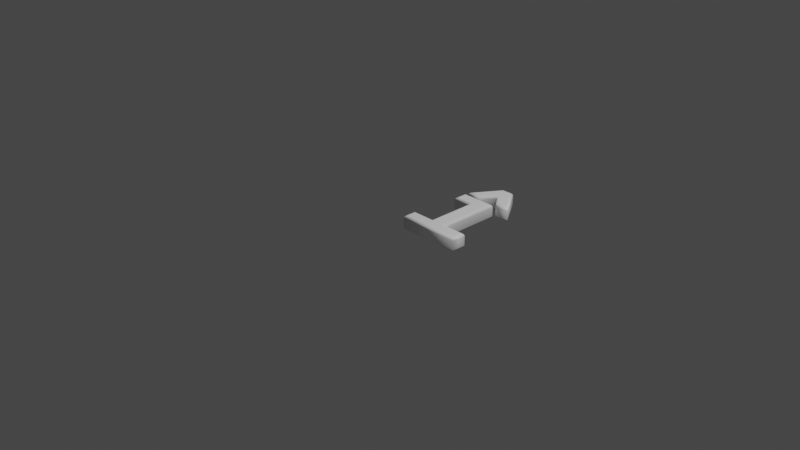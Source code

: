 # Source: 238.blend  (saved by Blender 2.83.19; exported with 4.5.12 LTS)
import bpy
from mathutils import Matrix  # noqa: F401  (used for matrix-valued properties, if any)

bpy.ops.wm.read_factory_settings(use_empty=True)
scene = bpy.context.scene
scene.name = 'Scene'

# ---- collections
col_collection = bpy.data.collections.new('Collection'); scene.collection.children.link(col_collection)

# ---- materials (node trees are filled in below, after node groups)
mat_material = bpy.data.materials.new('Material')
mat_material.alpha_threshold = 0.0
mat_material.use_transparent_shadow = False
mat_material.line_color = (0.0, 0.0, 0.0, 1.0)

# ---- material node trees
mat_material.use_nodes = True; mat_material.node_tree.nodes.clear()
_N = mat_material.node_tree.nodes; _L = mat_material.node_tree.links
n0 = _N.new('ShaderNodeOutputMaterial'); n0.name = 'Material Output'; n0.location = (300, 300)
n1 = _N.new('ShaderNodeBsdfPrincipled'); n1.name = 'Principled BSDF'; n1.location = (10, 300)
n1.distribution = 'GGX'
n1.subsurface_method = 'BURLEY'
n1.inputs[0].default_value = (1.0, 1.0, 1.0, 1.0)
n1.inputs[2].default_value = 0.4
n1.inputs[3].default_value = 1.45
n1.inputs[27].default_value = (0.0, 0.0, 0.0, 1.0)
n1.inputs[28].default_value = 1.0
_L.new(n1.outputs[0], n0.inputs[0])
n0.is_active_output = True

# ---- world
world_world = bpy.data.worlds.new('World'); scene.world = world_world
world_world.use_nodes = True; world_world.node_tree.nodes.clear()
_N = world_world.node_tree.nodes; _L = world_world.node_tree.links
n0 = _N.new('ShaderNodeOutputWorld'); n0.name = 'World Output'; n0.location = (300, 300)
n1 = _N.new('ShaderNodeBackground'); n1.name = 'Background'; n1.location = (10, 300)
n1.inputs[0].default_value = (0.05088, 0.05088, 0.05088, 1.0)
_L.new(n1.outputs[0], n0.inputs[0])
n0.is_active_output = True
world_world.color = (0.05088, 0.05088, 0.05088)
world_world.use_sun_shadow = False
world_world.sun_shadow_jitter_overblur = 0.0

# ---- cameras
cam_camera = bpy.data.cameras.new('Camera')
cam_camera.clip_end = 100.0
cam_camera.ortho_scale = 7.314

# ---- lights
light_light = bpy.data.lights.new('Light', 'POINT')
light_light.transmission_factor = 0.0
light_light.energy = 1000.0
light_light.shadow_soft_size = 0.1
light_light.shadow_maximum_resolution = 0.006
light_light.use_absolute_resolution = True

# ---- meshes
me_238 = bpy.data.meshes.new('238')
me_238.from_pydata([(0.2068, 0.8785, 0.08), (0.378, 1.14, 0.08), (0.4803, 1.14, 0.08), (0.6516, 0.8785, 0.08), (0.5548, 0.8785, 0.08), (0.4288, 1.049, 0.08), (0.3035, 0.8785, 0.08), (0.1782, 0.6801, 0.08), (0.1782, 0.7797, 0.08), (0.5061, 0.7797, 0.08), (0.5061, 0.09955, 0.08), (0.7602, 0.09955, 0.08), (0.7602, 1.311e-09, 0.08), (0.1239, 1.311e-09, 0.08), (0.1239, 0.09955, 0.08), (0.378, 0.09955, 0.08), (0.378, 0.6801, 0.08), (0.2068, 0.8785, -0.08), (0.378, 1.14, -0.08), (0.4803, 1.14, -0.08), (0.6516, 0.8785, -0.08), (0.5548, 0.8785, -0.08), (0.4288, 1.049, -0.08), (0.3035, 0.8785, -0.08), (0.1782, 0.6801, -0.08), (0.1782, 0.7797, -0.08), (0.5061, 0.7797, -0.08), (0.5061, 0.09955, -0.08), (0.7602, 0.09955, -0.08), (0.7602, -3.577e-10, -0.08), (0.1239, -3.577e-10, -0.08), (0.1239, 0.09955, -0.08), (0.378, 0.09955, -0.08), (0.378, 0.6801, -0.08), (0.1782, 0.6801, -0.08), (0.1667, 0.6686, -0.07772), (0.157, 0.6589, -0.07121), (0.1505, 0.6524, -0.06148), (0.1482, 0.6501, -0.05), (0.1482, 0.6501, 0.05), (0.1505, 0.6524, 0.06148), (0.157, 0.6589, 0.07121), (0.1667, 0.6686, 0.07772), (0.1782, 0.6801, 0.08), (0.1782, 0.7797, -0.08), (0.1667, 0.7912, -0.07772), (0.157, 0.8009, -0.07121), (0.1505, 0.8074, -0.06148), (0.1482, 0.8097, -0.05), (0.1482, 0.8097, 0.05), (0.1505, 0.8074, 0.06148), (0.157, 0.8009, 0.07121), (0.1667, 0.7912, 0.07772), (0.1782, 0.7797, 0.08), (0.5061, 0.7797, -0.08), (0.5176, 0.7912, -0.07772), (0.5273, 0.8009, -0.07121), (0.5338, 0.8074, -0.06148), (0.5361, 0.8097, -0.05), (0.5361, 0.8097, 0.05), (0.5338, 0.8074, 0.06148), (0.5273, 0.8009, 0.07121), (0.5176, 0.7912, 0.07772), (0.5061, 0.7797, 0.08), (0.5061, 0.09955, -0.08), (0.5176, 0.111, -0.07772), (0.5273, 0.1208, -0.07121), (0.5338, 0.1273, -0.06148), (0.5361, 0.1295, -0.05), (0.5361, 0.1295, 0.05), (0.5338, 0.1273, 0.06148), (0.5273, 0.1208, 0.07121), (0.5176, 0.111, 0.07772), (0.5061, 0.09955, 0.08), (0.7602, 0.09955, -0.08), (0.7717, 0.111, -0.07772), (0.7814, 0.1208, -0.07121), (0.7879, 0.1273, -0.06148), (0.7902, 0.1295, -0.05), (0.7902, 0.1295, 0.05), (0.7879, 0.1273, 0.06148), (0.7814, 0.1208, 0.07121), (0.7717, 0.111, 0.07772), (0.7602, 0.09955, 0.08), (0.7602, -3.577e-10, -0.08), (0.7717, -0.01148, -0.07772), (0.7814, -0.02121, -0.07121), (0.7879, -0.02772, -0.06148), (0.7902, -0.03, -0.05), (0.7902, -0.03, 0.05), (0.7879, -0.02772, 0.06148), (0.7814, -0.02121, 0.07121), (0.7717, -0.01148, 0.07772), (0.7602, 1.311e-09, 0.08), (0.1239, -3.577e-10, -0.08), (0.1124, -0.01148, -0.07772), (0.1027, -0.02121, -0.07121), (0.0962, -0.02772, -0.06148), (0.09391, -0.03, -0.05), (0.09391, -0.03, 0.05), (0.0962, -0.02772, 0.06148), (0.1027, -0.02121, 0.07121), (0.1124, -0.01148, 0.07772), (0.1239, 1.311e-09, 0.08), (0.1239, 0.09955, -0.08), (0.1124, 0.111, -0.07772), (0.1027, 0.1208, -0.07121), (0.0962, 0.1273, -0.06148), (0.09391, 0.1295, -0.05), (0.09391, 0.1295, 0.05), (0.0962, 0.1273, 0.06148), (0.1027, 0.1208, 0.07121), (0.1124, 0.111, 0.07772), (0.1239, 0.09955, 0.08), (0.378, 0.09955, -0.08), (0.3665, 0.111, -0.07772), (0.3568, 0.1208, -0.07121), (0.3503, 0.1273, -0.06148), (0.348, 0.1295, -0.05), (0.348, 0.1295, 0.05), (0.3503, 0.1273, 0.06148), (0.3568, 0.1208, 0.07121), (0.3665, 0.111, 0.07772), (0.378, 0.09955, 0.08), (0.378, 0.6801, -0.08), (0.3665, 0.6686, -0.07772), (0.3568, 0.6589, -0.07121), (0.3503, 0.6524, -0.06148), (0.348, 0.6501, -0.05), (0.348, 0.6501, 0.05), (0.3503, 0.6524, 0.06148), (0.3568, 0.6589, 0.07121), (0.3665, 0.6686, 0.07772), (0.378, 0.6801, 0.08), (0.2068, 0.8785, -0.08), (0.1855, 0.867, -0.07772), (0.1675, 0.8573, -0.07121), (0.1555, 0.8508, -0.06148), (0.1513, 0.8485, -0.05), (0.1513, 0.8485, 0.05), (0.1555, 0.8508, 0.06148), (0.1675, 0.8573, 0.07121), (0.1855, 0.867, 0.07772), (0.2068, 0.8785, 0.08), (0.378, 1.14, -0.08), (0.3718, 1.152, -0.07772), (0.3665, 1.161, -0.07121), (0.363, 1.168, -0.06148), (0.3618, 1.17, -0.05), (0.3618, 1.17, 0.05), (0.363, 1.168, 0.06148), (0.3665, 1.161, 0.07121), (0.3718, 1.152, 0.07772), (0.378, 1.14, 0.08), (0.4803, 1.14, -0.08), (0.4865, 1.152, -0.07772), (0.4918, 1.161, -0.07121), (0.4953, 1.168, -0.06148), (0.4966, 1.17, -0.05), (0.4966, 1.17, 0.05), (0.4953, 1.168, 0.06148), (0.4918, 1.161, 0.07121), (0.4865, 1.152, 0.07772), (0.4803, 1.14, 0.08), (0.6516, 0.8785, -0.08), (0.6728, 0.867, -0.07772), (0.6908, 0.8573, -0.07121), (0.7028, 0.8508, -0.06148), (0.7071, 0.8485, -0.05), (0.7071, 0.8485, 0.05), (0.7028, 0.8508, 0.06148), (0.6908, 0.8573, 0.07121), (0.6728, 0.867, 0.07772), (0.6516, 0.8785, 0.08), (0.5548, 0.8785, -0.08), (0.549, 0.867, -0.07772), (0.5441, 0.8573, -0.07121), (0.5408, 0.8508, -0.06148), (0.5397, 0.8485, -0.05), (0.5397, 0.8485, 0.05), (0.5408, 0.8508, 0.06148), (0.5441, 0.8573, 0.07121), (0.549, 0.867, 0.07772), (0.5548, 0.8785, 0.08), (0.4288, 1.049, -0.08), (0.4288, 1.03, -0.07772), (0.4289, 1.013, -0.07121), (0.4289, 1.002, -0.06148), (0.4289, 0.9985, -0.05), (0.4289, 0.9985, 0.05), (0.4289, 1.002, 0.06148), (0.4289, 1.013, 0.07121), (0.4288, 1.03, 0.07772), (0.4288, 1.049, 0.08), (0.3035, 0.8785, -0.08), (0.3093, 0.867, -0.07772), (0.3143, 0.8573, -0.07121), (0.3175, 0.8508, -0.06148), (0.3187, 0.8485, -0.05), (0.3187, 0.8485, 0.05), (0.3175, 0.8508, 0.06148), (0.3143, 0.8573, 0.07121), (0.3093, 0.867, 0.07772), (0.3035, 0.8785, 0.08)], [], [(7, 9, 8), (7, 16, 9), (16, 10, 9), (15, 10, 16), (13, 15, 14), (13, 10, 15), (13, 11, 10), (13, 12, 11), (0, 2, 1), (0, 5, 2), (5, 3, 2), (0, 6, 5), (4, 3, 5), (26, 24, 25), (33, 24, 26), (27, 33, 26), (27, 32, 33), (32, 30, 31), (27, 30, 32), (28, 30, 27), (29, 30, 28), (19, 17, 18), (22, 17, 19), (20, 22, 19), (23, 17, 22), (20, 21, 22), (35, 45, 44, 34), (36, 46, 45, 35), (37, 47, 46, 36), (38, 48, 47, 37), (39, 49, 48, 38), (40, 50, 49, 39), (41, 51, 50, 40), (42, 52, 51, 41), (43, 53, 52, 42), (45, 55, 54, 44), (46, 56, 55, 45), (47, 57, 56, 46), (48, 58, 57, 47), (49, 59, 58, 48), (50, 60, 59, 49), (51, 61, 60, 50), (52, 62, 61, 51), (53, 63, 62, 52), (55, 65, 64, 54), (56, 66, 65, 55), (57, 67, 66, 56), (58, 68, 67, 57), (59, 69, 68, 58), (60, 70, 69, 59), (61, 71, 70, 60), (62, 72, 71, 61), (63, 73, 72, 62), (65, 75, 74, 64), (66, 76, 75, 65), (67, 77, 76, 66), (68, 78, 77, 67), (69, 79, 78, 68), (70, 80, 79, 69), (71, 81, 80, 70), (72, 82, 81, 71), (73, 83, 82, 72), (75, 85, 84, 74), (76, 86, 85, 75), (77, 87, 86, 76), (78, 88, 87, 77), (79, 89, 88, 78), (80, 90, 89, 79), (81, 91, 90, 80), (82, 92, 91, 81), (83, 93, 92, 82), (85, 95, 94, 84), (86, 96, 95, 85), (87, 97, 96, 86), (88, 98, 97, 87), (89, 99, 98, 88), (90, 100, 99, 89), (91, 101, 100, 90), (92, 102, 101, 91), (93, 103, 102, 92), (95, 105, 104, 94), (96, 106, 105, 95), (97, 107, 106, 96), (98, 108, 107, 97), (99, 109, 108, 98), (100, 110, 109, 99), (101, 111, 110, 100), (102, 112, 111, 101), (103, 113, 112, 102), (105, 115, 114, 104), (106, 116, 115, 105), (107, 117, 116, 106), (108, 118, 117, 107), (109, 119, 118, 108), (110, 120, 119, 109), (111, 121, 120, 110), (112, 122, 121, 111), (113, 123, 122, 112), (115, 125, 124, 114), (116, 126, 125, 115), (117, 127, 126, 116), (118, 128, 127, 117), (119, 129, 128, 118), (120, 130, 129, 119), (121, 131, 130, 120), (122, 132, 131, 121), (123, 133, 132, 122), (125, 35, 34, 124), (126, 36, 35, 125), (127, 37, 36, 126), (128, 38, 37, 127), (129, 39, 38, 128), (130, 40, 39, 129), (131, 41, 40, 130), (132, 42, 41, 131), (133, 43, 42, 132), (135, 145, 144, 134), (136, 146, 145, 135), (137, 147, 146, 136), (138, 148, 147, 137), (139, 149, 148, 138), (140, 150, 149, 139), (141, 151, 150, 140), (142, 152, 151, 141), (143, 153, 152, 142), (145, 155, 154, 144), (146, 156, 155, 145), (147, 157, 156, 146), (148, 158, 157, 147), (149, 159, 158, 148), (150, 160, 159, 149), (151, 161, 160, 150), (152, 162, 161, 151), (153, 163, 162, 152), (155, 165, 164, 154), (156, 166, 165, 155), (157, 167, 166, 156), (158, 168, 167, 157), (159, 169, 168, 158), (160, 170, 169, 159), (161, 171, 170, 160), (162, 172, 171, 161), (163, 173, 172, 162), (165, 175, 174, 164), (166, 176, 175, 165), (167, 177, 176, 166), (168, 178, 177, 167), (169, 179, 178, 168), (170, 180, 179, 169), (171, 181, 180, 170), (172, 182, 181, 171), (173, 183, 182, 172), (175, 185, 184, 174), (176, 186, 185, 175), (177, 187, 186, 176), (178, 188, 187, 177), (179, 189, 188, 178), (180, 190, 189, 179), (181, 191, 190, 180), (182, 192, 191, 181), (183, 193, 192, 182), (185, 195, 194, 184), (186, 196, 195, 185), (187, 197, 196, 186), (188, 198, 197, 187), (189, 199, 198, 188), (190, 200, 199, 189), (191, 201, 200, 190), (192, 202, 201, 191), (193, 203, 202, 192), (195, 135, 134, 194), (196, 136, 135, 195), (197, 137, 136, 196), (198, 138, 137, 197), (199, 139, 138, 198), (200, 140, 139, 199), (201, 141, 140, 200), (202, 142, 141, 201), (203, 143, 142, 202)])
me_238.polygons.foreach_set('use_smooth', [0, 0, 0, 0, 0, 0, 0, 0, 0, 0, 0, 0, 0, 0, 0, 0, 0, 0, 0, 0, 0, 0, 0, 0, 0, 0, 1, 1, 1, 1, 1, 1, 1, 1, 1, 1, 1, 1, 1, 1, 1, 1, 1, 1, 1, 1, 1, 1, 1, 1, 1, 1, 1, 1, 1, 1, 1, 1, 1, 1, 1, 1, 1, 1, 1, 1, 1, 1, 1, 1, 1, 1, 1, 1, 1, 1, 1, 1, 1, 1, 1, 1, 1, 1, 1, 1, 1, 1, 1, 1, 1, 1, 1, 1, 1, 1, 1, 1, 1, 1, 1, 1, 1, 1, 1, 1, 1, 1, 1, 1, 1, 1, 1, 1, 1, 1, 1, 1, 1, 1, 1, 1, 1, 1, 1, 1, 1, 1, 1, 1, 1, 1, 1, 1, 1, 1, 1, 1, 1, 1, 1, 1, 1, 1, 1, 1, 1, 1, 1, 1, 1, 1, 1, 1, 1, 1, 1, 1, 1, 1, 1, 1, 1, 1, 1, 1, 1, 1, 1, 1, 1, 1, 1, 1, 1, 1, 1, 1, 1])
_uv = me_238.uv_layers.new(name='UVMap')
_uv.uv.foreach_set('vector', [0.0548, 0.5249, 0.0002082, 0.7047, 0.0002082, 0.5249, 0.0548, 0.5249, 0.0548, 0.6344, 0.0002082, 0.7047, 0.0548, 0.6344, 0.3732, 0.7047, 0.0002082, 0.7047, 0.3732, 0.6344, 0.3732, 0.7047, 0.0548, 0.6344, 0.4278, 0.4951, 0.3732, 0.6344, 0.3732, 0.4951, 0.4278, 0.4951, 0.3732, 0.7047, 0.3732, 0.6344, 0.4278, 0.4951, 0.3732, 0.844, 0.3732, 0.7047, 0.4278, 0.4951, 0.4278, 0.844, 0.3732, 0.844, 0.9998, 0.7395, 0.8562, 0.8895, 0.8562, 0.8334, 0.9998, 0.7395, 0.9063, 0.8613, 0.8562, 0.8895, 0.9063, 0.8613, 0.9998, 0.9834, 0.8562, 0.8895, 0.9998, 0.7395, 0.9998, 0.7925, 0.9063, 0.8613, 0.9998, 0.9304, 0.9998, 0.9834, 0.9063, 0.8613, 0.4282, 0.6344, 0.4828, 0.8143, 0.4282, 0.8143, 0.4828, 0.7047, 0.4828, 0.8143, 0.4282, 0.6344, 0.8012, 0.6344, 0.4828, 0.7047, 0.4282, 0.6344, 0.8012, 0.6344, 0.8012, 0.7047, 0.4828, 0.7047, 0.8012, 0.7047, 0.8558, 0.844, 0.8012, 0.844, 0.8012, 0.6344, 0.8558, 0.844, 0.8012, 0.7047, 0.8012, 0.4951, 0.8558, 0.844, 0.8012, 0.6344, 0.8558, 0.4951, 0.8558, 0.844, 0.8012, 0.4951, 0.8562, 0.589, 0.9998, 0.739, 0.8562, 0.6451, 0.9063, 0.6173, 0.9998, 0.739, 0.8562, 0.589, 0.9998, 0.4951, 0.9063, 0.6173, 0.8562, 0.589, 0.9998, 0.686, 0.9998, 0.739, 0.9063, 0.6173, 0.9998, 0.4951, 0.9998, 0.5482, 0.9063, 0.6173, 0.05936, 0.2732, 0.05279, 0.2486, 0.05646, 0.2494, 0.06139, 0.2698, 0.05729, 0.2763, 0.04916, 0.248, 0.05279, 0.2486, 0.05936, 0.2732, 0.05509, 0.2793, 0.04543, 0.2473, 0.04916, 0.248, 0.05729, 0.2763, 0.05282, 0.2823, 0.04156, 0.2468, 0.04543, 0.2473, 0.05509, 0.2793, 0.02112, 0.2901, 0.01861, 0.2434, 0.04156, 0.2468, 0.05282, 0.2823, 0.01708, 0.2907, 0.01479, 0.242, 0.01861, 0.2434, 0.02112, 0.2901, 0.01286, 0.2911, 0.01053, 0.2405, 0.01479, 0.242, 0.01708, 0.2907, 0.008017, 0.2914, 0.005764, 0.2388, 0.01053, 0.2405, 0.01286, 0.2911, 0.002122, 0.2914, 0.0002082, 0.2368, 0.005764, 0.2388, 0.008017, 0.2914, 0.05279, 0.2486, 0.1274, 0.1838, 0.1287, 0.188, 0.05646, 0.2494, 0.04916, 0.248, 0.1261, 0.1798, 0.1274, 0.1838, 0.05279, 0.2486, 0.04543, 0.2473, 0.1248, 0.176, 0.1261, 0.1798, 0.04916, 0.248, 0.04156, 0.2468, 0.1234, 0.172, 0.1248, 0.176, 0.04543, 0.2473, 0.01861, 0.2434, 0.1068, 0.1469, 0.1234, 0.172, 0.04156, 0.2468, 0.01479, 0.242, 0.1043, 0.1428, 0.1068, 0.1469, 0.01861, 0.2434, 0.01053, 0.2405, 0.1015, 0.1386, 0.1043, 0.1428, 0.01479, 0.242, 0.005764, 0.2388, 0.09855, 0.1341, 0.1015, 0.1386, 0.01053, 0.2405, 0.0002082, 0.2368, 0.09535, 0.1293, 0.09855, 0.1341, 0.005764, 0.2388, 0.1274, 0.1838, 0.5159, 0.165, 0.5185, 0.1782, 0.1287, 0.188, 0.1261, 0.1798, 0.5139, 0.152, 0.5159, 0.165, 0.1274, 0.1838, 0.1248, 0.176, 0.5125, 0.1392, 0.5139, 0.152, 0.1261, 0.1798, 0.1234, 0.172, 0.5118, 0.1264, 0.5125, 0.1392, 0.1248, 0.176, 0.1068, 0.1469, 0.4439, 0.0266, 0.5118, 0.1264, 0.1234, 0.172, 0.1043, 0.1428, 0.4425, 0.01963, 0.4439, 0.0266, 0.1068, 0.1469, 0.1015, 0.1386, 0.4412, 0.01279, 0.4425, 0.01963, 0.1043, 0.1428, 0.09855, 0.1341, 0.4402, 0.00626, 0.4412, 0.01279, 0.1015, 0.1386, 0.09535, 0.1293, 0.4392, 0.0002082, 0.4402, 0.00626, 0.09855, 0.1341, 0.5159, 0.165, 0.5352, 0.1032, 0.5388, 0.102, 0.5185, 0.1782, 0.5139, 0.152, 0.5312, 0.1047, 0.5352, 0.1032, 0.5159, 0.165, 0.5125, 0.1392, 0.5267, 0.1065, 0.5312, 0.1047, 0.5139, 0.152, 0.5118, 0.1264, 0.5217, 0.1087, 0.5267, 0.1065, 0.5125, 0.1392, 0.4439, 0.0266, 0.5395, 0.03246, 0.5217, 0.1087, 0.5118, 0.1264, 0.4425, 0.01963, 0.542, 0.0271, 0.5395, 0.03246, 0.4439, 0.0266, 0.4412, 0.01279, 0.5445, 0.02152, 0.542, 0.0271, 0.4425, 0.01963, 0.4402, 0.00626, 0.5472, 0.01511, 0.5445, 0.02152, 0.4412, 0.01279, 0.4392, 0.0002082, 0.5505, 0.00728, 0.5472, 0.01511, 0.4402, 0.00626, 0.5352, 0.1032, 0.5754, 0.1134, 0.5707, 0.1148, 0.5388, 0.102, 0.5312, 0.1047, 0.5802, 0.1119, 0.5754, 0.1134, 0.5352, 0.1032, 0.5267, 0.1065, 0.5855, 0.1101, 0.5802, 0.1119, 0.5312, 0.1047, 0.5217, 0.1087, 0.5912, 0.1078, 0.5855, 0.1101, 0.5267, 0.1065, 0.5395, 0.03246, 0.6235, 0.07777, 0.5912, 0.1078, 0.5217, 0.1087, 0.542, 0.0271, 0.6292, 0.07345, 0.6235, 0.07777, 0.5395, 0.03246, 0.5445, 0.02152, 0.6354, 0.06858, 0.6292, 0.07345, 0.542, 0.0271, 0.5472, 0.01511, 0.6422, 0.06337, 0.6354, 0.06858, 0.5445, 0.02152, 0.5505, 0.00728, 0.6499, 0.05758, 0.6422, 0.06337, 0.5472, 0.01511, 0.5754, 0.1134, 0.5919, 0.3882, 0.5878, 0.3861, 0.5707, 0.1148, 0.5802, 0.1119, 0.5959, 0.3904, 0.5919, 0.3882, 0.5754, 0.1134, 0.5855, 0.1101, 0.6003, 0.3926, 0.5959, 0.3904, 0.5802, 0.1119, 0.5912, 0.1078, 0.605, 0.3948, 0.6003, 0.3926, 0.5855, 0.1101, 0.6235, 0.07777, 0.6259, 0.4028, 0.605, 0.3948, 0.5912, 0.1078, 0.6292, 0.07345, 0.6313, 0.4046, 0.6259, 0.4028, 0.6235, 0.07777, 0.6354, 0.06858, 0.6371, 0.4068, 0.6313, 0.4046, 0.6292, 0.07345, 0.6422, 0.06337, 0.6431, 0.4098, 0.6371, 0.4068, 0.6354, 0.06858, 0.6499, 0.05758, 0.6499, 0.4137, 0.6431, 0.4098, 0.6422, 0.06337, 0.5919, 0.3882, 0.57, 0.4028, 0.5712, 0.3983, 0.5878, 0.3861, 0.5959, 0.3904, 0.5692, 0.4073, 0.57, 0.4028, 0.5919, 0.3882, 0.6003, 0.3926, 0.5686, 0.4118, 0.5692, 0.4073, 0.5959, 0.3904, 0.605, 0.3948, 0.5683, 0.4169, 0.5686, 0.4118, 0.6003, 0.3926, 0.6259, 0.4028, 0.5856, 0.4415, 0.5683, 0.4169, 0.605, 0.3948, 0.6313, 0.4046, 0.5878, 0.4463, 0.5856, 0.4415, 0.6259, 0.4028, 0.6371, 0.4068, 0.5905, 0.4518, 0.5878, 0.4463, 0.6313, 0.4046, 0.6431, 0.4098, 0.5939, 0.4583, 0.5905, 0.4518, 0.6371, 0.4068, 0.6499, 0.4137, 0.5983, 0.4664, 0.5939, 0.4583, 0.6431, 0.4098, 0.57, 0.4028, 0.5399, 0.3094, 0.5463, 0.3038, 0.5712, 0.3983, 0.5692, 0.4073, 0.5338, 0.3151, 0.5399, 0.3094, 0.57, 0.4028, 0.5686, 0.4118, 0.528, 0.3208, 0.5338, 0.3151, 0.5692, 0.4073, 0.5683, 0.4169, 0.5226, 0.3268, 0.528, 0.3208, 0.5686, 0.4118, 0.5856, 0.4415, 0.4197, 0.4565, 0.5226, 0.3268, 0.5683, 0.4169, 0.5878, 0.4463, 0.4196, 0.4664, 0.4197, 0.4565, 0.5856, 0.4415, 0.5905, 0.4518, 0.4194, 0.4762, 0.4196, 0.4664, 0.5878, 0.4463, 0.5939, 0.4583, 0.4192, 0.4857, 0.4194, 0.4762, 0.5905, 0.4518, 0.5983, 0.4664, 0.4188, 0.4947, 0.4192, 0.4857, 0.5939, 0.4583, 0.5399, 0.3094, 0.1426, 0.2664, 0.1431, 0.2598, 0.5463, 0.3038, 0.5338, 0.3151, 0.142, 0.2735, 0.1426, 0.2664, 0.5399, 0.3094, 0.528, 0.3208, 0.1411, 0.2807, 0.142, 0.2735, 0.5338, 0.3151, 0.5226, 0.3268, 0.1401, 0.288, 0.1411, 0.2807, 0.528, 0.3208, 0.4197, 0.4565, 0.04508, 0.374, 0.1401, 0.288, 0.5226, 0.3268, 0.4196, 0.4664, 0.03924, 0.3804, 0.04508, 0.374, 0.4197, 0.4565, 0.4194, 0.4762, 0.03309, 0.3867, 0.03924, 0.3804, 0.4196, 0.4664, 0.4192, 0.4857, 0.02679, 0.3929, 0.03309, 0.3867, 0.4194, 0.4762, 0.4188, 0.4947, 0.02062, 0.399, 0.02679, 0.3929, 0.4192, 0.4857, 0.1426, 0.2664, 0.05936, 0.2732, 0.06139, 0.2698, 0.1431, 0.2598, 0.142, 0.2735, 0.05729, 0.2763, 0.05936, 0.2732, 0.1426, 0.2664, 0.1411, 0.2807, 0.05509, 0.2793, 0.05729, 0.2763, 0.142, 0.2735, 0.1401, 0.288, 0.05282, 0.2823, 0.05509, 0.2793, 0.1411, 0.2807, 0.04508, 0.374, 0.02112, 0.2901, 0.05282, 0.2823, 0.1401, 0.288, 0.03924, 0.3804, 0.01708, 0.2907, 0.02112, 0.2901, 0.04508, 0.374, 0.03309, 0.3867, 0.01286, 0.2911, 0.01708, 0.2907, 0.03924, 0.3804, 0.02679, 0.3929, 0.008017, 0.2914, 0.01286, 0.2911, 0.03309, 0.3867, 0.02062, 0.399, 0.002122, 0.2914, 0.008017, 0.2914, 0.02679, 0.3929, 0.6564, 0.203, 0.7994, 0.4159, 0.7965, 0.4319, 0.6504, 0.2046, 0.6598, 0.2023, 0.802, 0.4012, 0.7994, 0.4159, 0.6564, 0.203, 0.6616, 0.2022, 0.8043, 0.3879, 0.802, 0.4012, 0.6598, 0.2023, 0.6623, 0.2026, 0.8068, 0.3757, 0.8043, 0.3879, 0.6616, 0.2022, 0.6833, 0.1966, 0.8081, 0.2664, 0.8068, 0.3757, 0.6623, 0.2026, 0.6897, 0.1966, 0.8089, 0.2598, 0.8081, 0.2664, 0.6833, 0.1966, 0.696, 0.1966, 0.8097, 0.2537, 0.8089, 0.2598, 0.6897, 0.1966, 0.7025, 0.1966, 0.8104, 0.2477, 0.8097, 0.2537, 0.696, 0.1966, 0.7093, 0.1964, 0.8112, 0.2418, 0.8104, 0.2477, 0.7025, 0.1966, 0.7994, 0.4159, 0.9536, 0.3649, 0.9645, 0.3756, 0.7965, 0.4319, 0.802, 0.4012, 0.9433, 0.3553, 0.9536, 0.3649, 0.7994, 0.4159, 0.8043, 0.3879, 0.9338, 0.3466, 0.9433, 0.3553, 0.802, 0.4012, 0.8068, 0.3757, 0.9246, 0.3385, 0.9338, 0.3466, 0.8043, 0.3879, 0.8081, 0.2664, 0.8696, 0.2455, 0.9246, 0.3385, 0.8068, 0.3757, 0.8089, 0.2598, 0.8641, 0.2419, 0.8696, 0.2455, 0.8081, 0.2664, 0.8097, 0.2537, 0.8589, 0.2386, 0.8641, 0.2419, 0.8089, 0.2598, 0.8104, 0.2477, 0.854, 0.2353, 0.8589, 0.2386, 0.8097, 0.2537, 0.8112, 0.2418, 0.8492, 0.232, 0.854, 0.2353, 0.8104, 0.2477, 0.9536, 0.3649, 0.9511, 0.08751, 0.9581, 0.0775, 0.9645, 0.3756, 0.9433, 0.3553, 0.9482, 0.0949, 0.9511, 0.08751, 0.9536, 0.3649, 0.9338, 0.3466, 0.9478, 0.101, 0.9482, 0.0949, 0.9433, 0.3553, 0.9246, 0.3385, 0.9491, 0.1063, 0.9478, 0.101, 0.9338, 0.3466, 0.8696, 0.2455, 0.9645, 0.1063, 0.9491, 0.1063, 0.9246, 0.3385, 0.8641, 0.2419, 0.9547, 0.1184, 0.9645, 0.1063, 0.8696, 0.2455, 0.8589, 0.2386, 0.9453, 0.1302, 0.9547, 0.1184, 0.8641, 0.2419, 0.854, 0.2353, 0.9359, 0.1416, 0.9453, 0.1302, 0.8589, 0.2386, 0.8492, 0.232, 0.9261, 0.1528, 0.9359, 0.1416, 0.854, 0.2353, 0.9511, 0.08751, 0.7593, 0.01879, 0.7551, 0.0002082, 0.9581, 0.0775, 0.9482, 0.0949, 0.7612, 0.03489, 0.7593, 0.01879, 0.9511, 0.08751, 0.9478, 0.101, 0.7615, 0.04891, 0.7612, 0.03489, 0.9482, 0.0949, 0.9491, 0.1063, 0.7606, 0.0621, 0.7615, 0.04891, 0.9478, 0.101, 0.9645, 0.1063, 0.8807, 0.1964, 0.7606, 0.0621, 0.9491, 0.1063, 0.9547, 0.1184, 0.8861, 0.1845, 0.8807, 0.1964, 0.9645, 0.1063, 0.9453, 0.1302, 0.8908, 0.1734, 0.8861, 0.1845, 0.9547, 0.1184, 0.9359, 0.1416, 0.8951, 0.1631, 0.8908, 0.1734, 0.9453, 0.1302, 0.9261, 0.1528, 0.8988, 0.1532, 0.8951, 0.1631, 0.9359, 0.1416, 0.7593, 0.01879, 0.6807, 0.09684, 0.6728, 0.09644, 0.7551, 0.0002082, 0.7612, 0.03489, 0.6889, 0.09802, 0.6807, 0.09684, 0.7593, 0.01879, 0.7615, 0.04891, 0.697, 0.09985, 0.6889, 0.09802, 0.7612, 0.03489, 0.7606, 0.0621, 0.7046, 0.1021, 0.697, 0.09985, 0.7615, 0.04891, 0.8807, 0.1964, 0.7929, 0.1307, 0.7046, 0.1021, 0.7606, 0.0621, 0.8861, 0.1845, 0.7988, 0.1437, 0.7929, 0.1307, 0.8807, 0.1964, 0.8908, 0.1734, 0.8048, 0.1568, 0.7988, 0.1437, 0.8861, 0.1845, 0.8951, 0.1631, 0.8109, 0.1697, 0.8048, 0.1568, 0.8908, 0.1734, 0.8988, 0.1532, 0.817, 0.1822, 0.8109, 0.1697, 0.8951, 0.1631, 0.6807, 0.09684, 0.6882, 0.1527, 0.686, 0.1485, 0.6728, 0.09644, 0.6889, 0.09802, 0.6909, 0.1559, 0.6882, 0.1527, 0.6807, 0.09684, 0.697, 0.09985, 0.6937, 0.1585, 0.6909, 0.1559, 0.6889, 0.09802, 0.7046, 0.1021, 0.6966, 0.161, 0.6937, 0.1585, 0.697, 0.09985, 0.7929, 0.1307, 0.7296, 0.1687, 0.6966, 0.161, 0.7046, 0.1021, 0.7988, 0.1437, 0.7282, 0.1701, 0.7296, 0.1687, 0.7929, 0.1307, 0.8048, 0.1568, 0.7271, 0.1714, 0.7282, 0.1701, 0.7988, 0.1437, 0.8109, 0.1697, 0.7261, 0.1729, 0.7271, 0.1714, 0.8048, 0.1568, 0.817, 0.1822, 0.7253, 0.1746, 0.7261, 0.1729, 0.8109, 0.1697, 0.6882, 0.1527, 0.6564, 0.203, 0.6504, 0.2046, 0.686, 0.1485, 0.6909, 0.1559, 0.6598, 0.2023, 0.6564, 0.203, 0.6882, 0.1527, 0.6937, 0.1585, 0.6616, 0.2022, 0.6598, 0.2023, 0.6909, 0.1559, 0.6966, 0.161, 0.6623, 0.2026, 0.6616, 0.2022, 0.6937, 0.1585, 0.7296, 0.1687, 0.6833, 0.1966, 0.6623, 0.2026, 0.6966, 0.161, 0.7282, 0.1701, 0.6897, 0.1966, 0.6833, 0.1966, 0.7296, 0.1687, 0.7271, 0.1714, 0.696, 0.1966, 0.6897, 0.1966, 0.7282, 0.1701, 0.7261, 0.1729, 0.7025, 0.1966, 0.696, 0.1966, 0.7271, 0.1714, 0.7253, 0.1746, 0.7093, 0.1964, 0.7025, 0.1966, 0.7261, 0.1729])
me_238.materials.append(mat_material)
me_238.use_remesh_fix_poles = True
me_238.use_remesh_preserve_attributes = False
me_238.use_mirror_vertex_groups = False
me_238.update()

# ---- objects
ob_light = bpy.data.objects.new('Light', light_light)
ob_camera = bpy.data.objects.new('Camera', cam_camera)
ob_238 = bpy.data.objects.new('238', me_238)

# ---- transforms, parenting, visibility, modifiers, constraints
ob_light.location = (4.076, 1.005, 5.904)
ob_light.rotation_euler = (0.6503, 0.05522, 1.866)
ob_light.lock_rotations_4d = False
ob_light.empty_display_type = 'ARROWS'
ob_light.color = (0.0, 0.0, 0.0, 0.0)
ob_light.lineart.crease_threshold = 0.0
ob_camera.location = (7.359, -6.926, 4.958)
ob_camera.rotation_euler = (1.109, 0.0, 0.8149)
ob_camera.lock_rotations_4d = False
ob_camera.empty_display_type = 'ARROWS'
ob_camera.color = (0.0, 0.0, 0.0, 0.0)
ob_camera.display_type = 'WIRE'
ob_camera.lineart.crease_threshold = 0.0
ob_238.location = (0.0, 0.0, 0.0)
ob_238.lineart.crease_threshold = 0.0

# ---- collection membership
col_collection.objects.link(ob_light)
col_collection.objects.link(ob_camera)
col_collection.objects.link(ob_238)

# ---- scene / render settings (as saved in the file)
scene.camera = ob_camera
scene.frame_start = 1; scene.frame_end = 250; scene.frame_set(1)
scene.render.engine = 'BLENDER_EEVEE_NEXT'
scene.cycles.use_denoising = False
scene.cycles.samples = 128
scene.cycles.sampling_pattern = 'TABULATED_SOBOL'
scene.cycles.use_adaptive_sampling = False
scene.cycles.use_light_tree = False
scene.view_settings.view_transform = 'Filmic'
bpy.context.view_layer.update()
